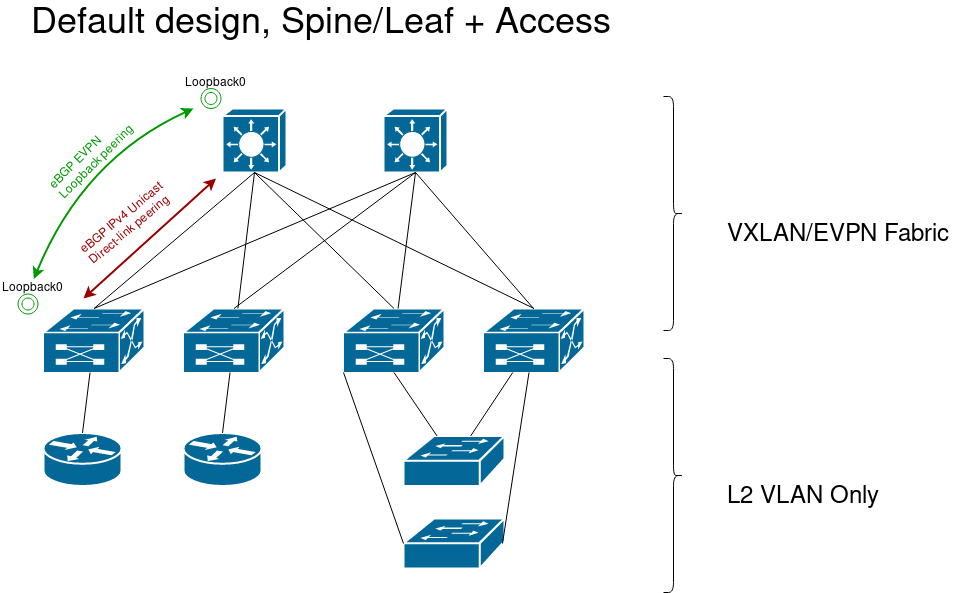

The diagram above was exported from draw.io. Its source (the exported page's mxGraphModel, read from the mxfile embedded in the PNG):
<mxGraphModel dx="1303" dy="1940" grid="1" gridSize="10" guides="1" tooltips="1" connect="1" arrows="1" fold="1" page="1" pageScale="1" pageWidth="1100" pageHeight="850" background="#ffffff" math="0" shadow="0">
  <root>
    <mxCell id="0" />
    <mxCell id="1" parent="0" />
    <mxCell id="2" value="" style="shape=mxgraph.cisco.switches.workgroup_switch;html=1;pointerEvents=1;dashed=0;fillColor=#036897;strokeColor=#ffffff;strokeWidth=2;verticalLabelPosition=bottom;verticalAlign=top;align=center;outlineConnect=0;" vertex="1" parent="1">
      <mxGeometry x="520" y="567.5" width="101" height="50" as="geometry" />
    </mxCell>
    <mxCell id="3" value="" style="shape=mxgraph.cisco.switches.layer_3_switch;html=1;pointerEvents=1;dashed=0;fillColor=#036897;strokeColor=#ffffff;strokeWidth=2;verticalLabelPosition=bottom;verticalAlign=top;align=center;outlineConnect=0;" vertex="1" parent="1">
      <mxGeometry x="339" y="240" width="64" height="64" as="geometry" />
    </mxCell>
    <mxCell id="4" value="" style="shape=mxgraph.cisco.routers.router;html=1;pointerEvents=1;dashed=0;fillColor=#036897;strokeColor=#ffffff;strokeWidth=2;verticalLabelPosition=bottom;verticalAlign=top;align=center;outlineConnect=0;" vertex="1" parent="1">
      <mxGeometry x="160" y="564.5" width="78" height="53" as="geometry" />
    </mxCell>
    <mxCell id="5" value="" style="shape=mxgraph.cisco.switches.multiswitch_device;html=1;pointerEvents=1;dashed=0;fillColor=#036897;strokeColor=#ffffff;strokeWidth=2;verticalLabelPosition=bottom;verticalAlign=top;align=center;outlineConnect=0;" vertex="1" parent="1">
      <mxGeometry x="160" y="440" width="101" height="64" as="geometry" />
    </mxCell>
    <mxCell id="6" value="" style="shape=mxgraph.cisco.switches.multiswitch_device;html=1;pointerEvents=1;dashed=0;fillColor=#036897;strokeColor=#ffffff;strokeWidth=2;verticalLabelPosition=bottom;verticalAlign=top;align=center;outlineConnect=0;" vertex="1" parent="1">
      <mxGeometry x="300" y="440" width="101" height="64" as="geometry" />
    </mxCell>
    <mxCell id="7" value="" style="shape=mxgraph.cisco.routers.router;html=1;pointerEvents=1;dashed=0;fillColor=#036897;strokeColor=#ffffff;strokeWidth=2;verticalLabelPosition=bottom;verticalAlign=top;align=center;outlineConnect=0;" vertex="1" parent="1">
      <mxGeometry x="300" y="564.5" width="78" height="53" as="geometry" />
    </mxCell>
    <mxCell id="8" value="" style="shape=mxgraph.cisco.switches.layer_3_switch;html=1;pointerEvents=1;dashed=0;fillColor=#036897;strokeColor=#ffffff;strokeWidth=2;verticalLabelPosition=bottom;verticalAlign=top;align=center;outlineConnect=0;" vertex="1" parent="1">
      <mxGeometry x="500" y="240" width="64" height="64" as="geometry" />
    </mxCell>
    <mxCell id="9" value="" style="shape=mxgraph.cisco.switches.multiswitch_device;html=1;pointerEvents=1;dashed=0;fillColor=#036897;strokeColor=#ffffff;strokeWidth=2;verticalLabelPosition=bottom;verticalAlign=top;align=center;outlineConnect=0;" vertex="1" parent="1">
      <mxGeometry x="460" y="440" width="101" height="64" as="geometry" />
    </mxCell>
    <mxCell id="10" value="" style="shape=mxgraph.cisco.switches.multiswitch_device;html=1;pointerEvents=1;dashed=0;fillColor=#036897;strokeColor=#ffffff;strokeWidth=2;verticalLabelPosition=bottom;verticalAlign=top;align=center;outlineConnect=0;" vertex="1" parent="1">
      <mxGeometry x="600" y="440" width="101" height="64" as="geometry" />
    </mxCell>
    <mxCell id="11" value="" style="shape=mxgraph.cisco.switches.workgroup_switch;html=1;pointerEvents=1;dashed=0;fillColor=#036897;strokeColor=#ffffff;strokeWidth=2;verticalLabelPosition=bottom;verticalAlign=top;align=center;outlineConnect=0;" vertex="1" parent="1">
      <mxGeometry x="520" y="650" width="101" height="50" as="geometry" />
    </mxCell>
    <mxCell id="12" value="" style="endArrow=none;html=1;entryX=0.5;entryY=1;entryDx=0;entryDy=0;entryPerimeter=0;exitX=0.5;exitY=0;exitDx=0;exitDy=0;exitPerimeter=0;" edge="1" source="5" target="3" parent="1">
      <mxGeometry width="50" height="50" relative="1" as="geometry">
        <mxPoint x="160" y="770" as="sourcePoint" />
        <mxPoint x="210" y="720" as="targetPoint" />
      </mxGeometry>
    </mxCell>
    <mxCell id="13" value="" style="endArrow=none;html=1;entryX=0.5;entryY=1;entryDx=0;entryDy=0;entryPerimeter=0;" edge="1" source="6" target="3" parent="1">
      <mxGeometry width="50" height="50" relative="1" as="geometry">
        <mxPoint x="400" y="420" as="sourcePoint" />
        <mxPoint x="450" y="370" as="targetPoint" />
      </mxGeometry>
    </mxCell>
    <mxCell id="14" value="" style="endArrow=none;html=1;entryX=0.5;entryY=1;entryDx=0;entryDy=0;entryPerimeter=0;exitX=0.5;exitY=0;exitDx=0;exitDy=0;exitPerimeter=0;" edge="1" source="9" target="3" parent="1">
      <mxGeometry width="50" height="50" relative="1" as="geometry">
        <mxPoint x="460" y="410" as="sourcePoint" />
        <mxPoint x="510" y="360" as="targetPoint" />
      </mxGeometry>
    </mxCell>
    <mxCell id="15" value="" style="endArrow=none;html=1;entryX=0.5;entryY=1;entryDx=0;entryDy=0;entryPerimeter=0;exitX=0.5;exitY=0;exitDx=0;exitDy=0;exitPerimeter=0;" edge="1" source="10" target="3" parent="1">
      <mxGeometry width="50" height="50" relative="1" as="geometry">
        <mxPoint x="530" y="390" as="sourcePoint" />
        <mxPoint x="580" y="340" as="targetPoint" />
      </mxGeometry>
    </mxCell>
    <mxCell id="16" value="" style="endArrow=none;html=1;entryX=0.5;entryY=1;entryDx=0;entryDy=0;entryPerimeter=0;exitX=0.5;exitY=0;exitDx=0;exitDy=0;exitPerimeter=0;" edge="1" source="5" target="8" parent="1">
      <mxGeometry width="50" height="50" relative="1" as="geometry">
        <mxPoint x="570" y="380" as="sourcePoint" />
        <mxPoint x="620" y="330" as="targetPoint" />
      </mxGeometry>
    </mxCell>
    <mxCell id="17" value="" style="endArrow=none;html=1;entryX=0.5;entryY=1;entryDx=0;entryDy=0;entryPerimeter=0;exitX=0.5;exitY=0;exitDx=0;exitDy=0;exitPerimeter=0;" edge="1" source="6" target="8" parent="1">
      <mxGeometry width="50" height="50" relative="1" as="geometry">
        <mxPoint x="700" y="380" as="sourcePoint" />
        <mxPoint x="750" y="330" as="targetPoint" />
      </mxGeometry>
    </mxCell>
    <mxCell id="18" value="" style="endArrow=none;html=1;entryX=0.5;entryY=1;entryDx=0;entryDy=0;entryPerimeter=0;" edge="1" source="9" target="8" parent="1">
      <mxGeometry width="50" height="50" relative="1" as="geometry">
        <mxPoint x="770" y="370" as="sourcePoint" />
        <mxPoint x="820" y="320" as="targetPoint" />
      </mxGeometry>
    </mxCell>
    <mxCell id="19" value="" style="endArrow=none;html=1;entryX=0.5;entryY=1;entryDx=0;entryDy=0;entryPerimeter=0;" edge="1" target="8" parent="1">
      <mxGeometry width="50" height="50" relative="1" as="geometry">
        <mxPoint x="650" y="440" as="sourcePoint" />
        <mxPoint x="750" y="340" as="targetPoint" />
      </mxGeometry>
    </mxCell>
    <mxCell id="20" value="" style="endArrow=none;html=1;exitX=0.5;exitY=0;exitDx=0;exitDy=0;exitPerimeter=0;" edge="1" source="4" target="5" parent="1">
      <mxGeometry width="50" height="50" relative="1" as="geometry">
        <mxPoint x="160" y="850" as="sourcePoint" />
        <mxPoint x="210" y="800" as="targetPoint" />
      </mxGeometry>
    </mxCell>
    <mxCell id="21" value="" style="endArrow=none;html=1;exitX=0.5;exitY=0;exitDx=0;exitDy=0;exitPerimeter=0;" edge="1" source="7" target="6" parent="1">
      <mxGeometry width="50" height="50" relative="1" as="geometry">
        <mxPoint x="190" y="720" as="sourcePoint" />
        <mxPoint x="240" y="670" as="targetPoint" />
      </mxGeometry>
    </mxCell>
    <mxCell id="22" value="" style="endArrow=none;html=1;entryX=0.5;entryY=1;entryDx=0;entryDy=0;entryPerimeter=0;" edge="1" source="2" target="9" parent="1">
      <mxGeometry width="50" height="50" relative="1" as="geometry">
        <mxPoint x="160" y="770" as="sourcePoint" />
        <mxPoint x="210" y="720" as="targetPoint" />
      </mxGeometry>
    </mxCell>
    <mxCell id="23" value="" style="endArrow=none;html=1;" edge="1" source="2" target="10" parent="1">
      <mxGeometry width="50" height="50" relative="1" as="geometry">
        <mxPoint x="520" y="820" as="sourcePoint" />
        <mxPoint x="570" y="770" as="targetPoint" />
      </mxGeometry>
    </mxCell>
    <mxCell id="24" value="" style="endArrow=none;html=1;entryX=0;entryY=1;entryDx=0;entryDy=0;entryPerimeter=0;exitX=0;exitY=0.5;exitDx=0;exitDy=0;exitPerimeter=0;" edge="1" source="11" target="9" parent="1">
      <mxGeometry width="50" height="50" relative="1" as="geometry">
        <mxPoint x="360" y="850" as="sourcePoint" />
        <mxPoint x="410" y="800" as="targetPoint" />
      </mxGeometry>
    </mxCell>
    <mxCell id="25" value="" style="endArrow=none;html=1;exitX=0.98;exitY=0.5;exitDx=0;exitDy=0;exitPerimeter=0;" edge="1" source="11" target="10" parent="1">
      <mxGeometry width="50" height="50" relative="1" as="geometry">
        <mxPoint x="690" y="740" as="sourcePoint" />
        <mxPoint x="740" y="690" as="targetPoint" />
      </mxGeometry>
    </mxCell>
    <mxCell id="26" value="&lt;font style=&quot;font-size: 36px&quot;&gt;Default design, Spine/Leaf + Access&lt;br&gt;&lt;/font&gt;" style="text;html=1;resizable=0;points=[];autosize=1;align=left;verticalAlign=top;spacingTop=-4;" vertex="1" parent="1">
      <mxGeometry x="146" y="132" width="600" height="20" as="geometry" />
    </mxCell>
    <mxCell id="27" value="&lt;div style=&quot;font-size: 24px&quot;&gt;&lt;font style=&quot;font-size: 24px&quot;&gt;VXLAN/EVPN Fabric&lt;/font&gt;&lt;/div&gt;" style="text;html=1;resizable=0;points=[];autosize=1;align=left;verticalAlign=top;spacingTop=-4;" vertex="1" parent="1">
      <mxGeometry x="842" y="350" width="240" height="20" as="geometry" />
    </mxCell>
    <mxCell id="28" value="" style="shape=curlyBracket;whiteSpace=wrap;html=1;rounded=1;rotation=180;" vertex="1" parent="1">
      <mxGeometry x="780" y="228" width="20" height="234" as="geometry" />
    </mxCell>
    <mxCell id="29" value="&lt;font style=&quot;font-size: 24px&quot;&gt;L2 VLAN Only&lt;/font&gt;" style="text;html=1;resizable=0;points=[];autosize=1;align=left;verticalAlign=top;spacingTop=-4;" vertex="1" parent="1">
      <mxGeometry x="842" y="612" width="170" height="20" as="geometry" />
    </mxCell>
    <mxCell id="30" value="" style="shape=curlyBracket;whiteSpace=wrap;html=1;rounded=1;rotation=180;" vertex="1" parent="1">
      <mxGeometry x="780" y="490" width="20" height="234" as="geometry" />
    </mxCell>
    <mxCell id="31" value="" style="endArrow=classic;startArrow=classic;html=1;strokeColor=#990000;strokeWidth=2;" edge="1" parent="1">
      <mxGeometry width="50" height="50" relative="1" as="geometry">
        <mxPoint x="200" y="430" as="sourcePoint" />
        <mxPoint x="332.5" y="310" as="targetPoint" />
      </mxGeometry>
    </mxCell>
    <mxCell id="32" value="&lt;div&gt;&lt;font color=&quot;#990000&quot;&gt;eBGP IPv4 Unicast&lt;/font&gt;&lt;/div&gt;&lt;div&gt;&lt;font color=&quot;#990000&quot;&gt;Direct-link peering&lt;br&gt;&lt;/font&gt;&lt;/div&gt;" style="text;html=1;resizable=0;points=[];autosize=1;align=left;verticalAlign=top;spacingTop=-4;rotation=-40;" vertex="1" parent="1">
      <mxGeometry x="187.5" y="335" width="120" height="30" as="geometry" />
    </mxCell>
    <mxCell id="33" value="&lt;div&gt;Loopback0&lt;/div&gt;" style="text;html=1;resizable=0;points=[];autosize=1;align=left;verticalAlign=top;spacingTop=-4;" vertex="1" parent="1">
      <mxGeometry x="300" y="204.5" width="70" height="20" as="geometry" />
    </mxCell>
    <mxCell id="34" value="" style="ellipse;shape=doubleEllipse;whiteSpace=wrap;html=1;aspect=fixed;strokeColor=#009900;" vertex="1" parent="1">
      <mxGeometry x="317.5" y="220" width="20" height="20" as="geometry" />
    </mxCell>
    <mxCell id="35" value="&lt;div&gt;Loopback0&lt;/div&gt;" style="text;html=1;resizable=0;points=[];autosize=1;align=left;verticalAlign=top;spacingTop=-4;" vertex="1" parent="1">
      <mxGeometry x="117" y="410" width="70" height="20" as="geometry" />
    </mxCell>
    <mxCell id="36" value="" style="ellipse;shape=doubleEllipse;whiteSpace=wrap;html=1;aspect=fixed;strokeColor=#009900;" vertex="1" parent="1">
      <mxGeometry x="134.5" y="425.5" width="20" height="20" as="geometry" />
    </mxCell>
    <mxCell id="37" value="" style="endArrow=classic;startArrow=classic;html=1;strokeColor=#009900;strokeWidth=2;curved=1;exitX=0.476;exitY=0.026;exitDx=0;exitDy=0;exitPerimeter=0;" edge="1" source="35" parent="1">
      <mxGeometry width="50" height="50" relative="1" as="geometry">
        <mxPoint x="157.5" y="373.5" as="sourcePoint" />
        <mxPoint x="310" y="240" as="targetPoint" />
        <Array as="points">
          <mxPoint x="200" y="290" />
        </Array>
      </mxGeometry>
    </mxCell>
    <mxCell id="38" value="&lt;div&gt;&lt;font color=&quot;#009900&quot;&gt;eBGP EVPN&lt;/font&gt;&lt;/div&gt;&lt;div&gt;&lt;font color=&quot;#009900&quot;&gt;Loopback peering&lt;br&gt;&lt;/font&gt;&lt;/div&gt;" style="text;html=1;resizable=0;points=[];autosize=1;align=left;verticalAlign=top;spacingTop=-4;rotation=-45;" vertex="1" parent="1">
      <mxGeometry x="154.5" y="270" width="110" height="30" as="geometry" />
    </mxCell>
  </root>
</mxGraphModel>